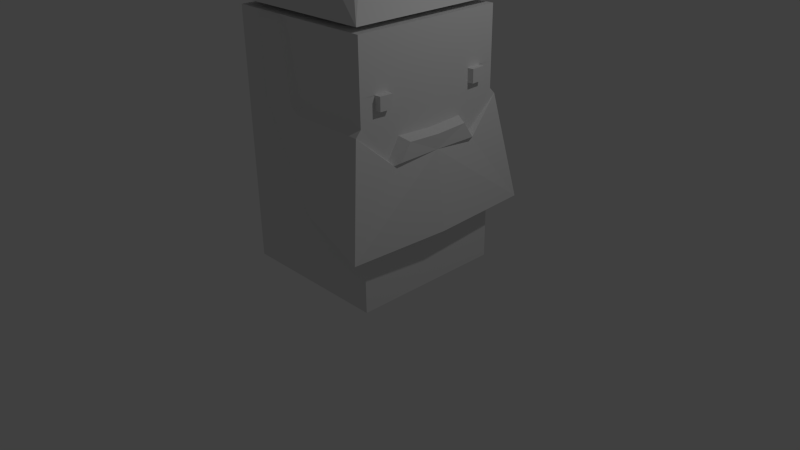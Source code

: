 # Source: lumberjack_rect_beard.blend  (saved by Blender 2.76.0; exported with 4.5.12 LTS)
import bpy
from mathutils import Matrix  # noqa: F401  (used for matrix-valued properties, if any)

bpy.ops.wm.read_factory_settings(use_empty=True)
scene = bpy.context.scene
scene.name = 'Scene'

# ---- collections
col_collection_1 = bpy.data.collections.new('Collection 1'); scene.collection.children.link(col_collection_1)

# ---- materials (node trees are filled in below, after node groups)
mat_material = bpy.data.materials.new('Material')
mat_material.alpha_threshold = 0.0
mat_material.use_transparent_shadow = False
mat_material.roughness = 0.5
mat_material.line_color = (0.0, 0.0, 0.0, 1.0)

# ---- material node trees

# ---- world
world_world = bpy.data.worlds.new('World'); scene.world = world_world
world_world.color = (0.05088, 0.05088, 0.05088)
world_world.use_sun_shadow = False
world_world.sun_shadow_jitter_overblur = 0.0
world_world.cycles.sampling_method = 'MANUAL'
world_world.cycles.sample_map_resolution = 256

# ---- cameras
cam_camera = bpy.data.cameras.new('Camera')
cam_camera.clip_end = 100.0
cam_camera.lens = 35.0
cam_camera.sensor_width = 32.0
cam_camera.sensor_height = 18.0
cam_camera.ortho_scale = 7.314
cam_camera.dof.focus_distance = 0.0
cam_camera.dof.aperture_fstop = 128.0

# ---- lights
light_lamp = bpy.data.lights.new('Lamp', 'POINT')
light_lamp.transmission_factor = 0.0
light_lamp.cutoff_distance = 30.0
light_lamp.energy = 100.0
light_lamp.shadow_buffer_clip_start = 1.001
light_lamp.shadow_soft_size = 0.1
light_lamp.shadow_maximum_resolution = 0.006
light_lamp.use_absolute_resolution = True
light_lamp.cycles.use_multiple_importance_sampling = False

# ---- meshes
me_cube_001 = bpy.data.meshes.new('Cube.001')
me_cube_001.from_pydata([(-1.0, -1.0, -1.0), (-0.7081, -0.09222, -0.07109), (1.0, -1.0, -1.0), (-0.02185, -0.1904, 0.004701), (-0.5459, -0.4101, -0.1404), (-0.518, 0.0, -0.1577), (-0.7081, 0.0, -0.07109), (-1.0, 0.0, -1.0), (0.01742, 0.0, 0.05339), (1.0, 0.0, -1.0), (-0.5358, -0.2803, -0.02311), (-0.5895, 0.0, -0.08344), (-0.4889, 0.0, 0.1804), (-0.4411, -0.1904, 0.1397)], [], [(8, 3, 2, 9), (3, 10, 4), (13, 12, 6, 1), (0, 7, 9, 2), (10, 11, 5, 4), (4, 5, 7, 0), (1, 6, 11, 10), (3, 8, 12, 13), (13, 1, 10), (2, 3, 4, 0), (3, 13, 10)])
me_cube_001.use_remesh_preserve_volume = False
me_cube_001.use_remesh_preserve_attributes = False
me_cube_001.use_mirror_vertex_groups = False
me_cube_001.update()
me_cube = bpy.data.meshes.new('Cube')
me_cube.from_pydata([(1.0, -1.0, 0.0), (-1.0, -1.0, 0.0), (1.0, -1.0, 1.6), (-1.0, -1.0, 1.6), (1.197, -1.311, 0.3991), (1.0, -1.0, 1.106), (1.0, -1.0, 0.3266), (1.0, -1.788e-07, 0.0), (-1.0, 1.788e-07, 0.0), (1.0, -6.557e-07, 1.6), (-1.0, 0.0, 1.6), (1.249, -3.576e-07, 0.3921), (1.0, -4.768e-07, 0.9936), (1.0, -2.384e-07, 0.3266), (1.0, -0.6306, 0.88), (1.0, -0.4701, 1.005), (1.127, -4.554e-07, 0.8795), (1.0, -0.4984, 0.9827), (1.142, -4.729e-07, 0.9726), (1.0, -0.3918, 1.003), (1.141, -0.5585, 0.88), (1.138, -0.4213, 0.9811), (1.005, -1.074, 1.067), (0.01092, -1.0, 0.4765), (-0.6115, -1.0, 1.106), (-0.5514, -1.054, 1.106), (0.09851, -1.058, 0.4707), (1.082, -0.617, 0.8597), (-0.5721, -1.0, 1.6), (-0.6424, -1.0, 1.6), (-0.1132, -1.054, 1.106), (-0.277, -1.0, 1.6), (-0.1763, -1.0, 1.6), (-0.008444, -1.0, 1.106), (-0.6404, -1.0, 1.567), (-0.2663, -1.054, 1.568), (-0.1654, -1.0, 1.568), (-0.5707, -1.054, 1.567), (0.02568, -1.063, 1.069), (1.0, -5.555e-07, 1.261), (1.0, -5.297e-07, 1.173), (1.0, -1.0, 1.188), (1.0, -1.0, 1.269), (1.074, -0.7884, 1.185), (1.074, -0.6199, 1.182), (1.074, -0.6182, 1.266), (1.074, -0.7884, 1.268), (1.0, -5.667e-07, 1.298), (1.0, -1.0, 1.302), (1.0, -0.6115, 1.266), (1.0, -0.7853, 1.267), (1.0, -5.194e-07, 1.138), (1.0, -1.0, 1.151), (1.0, -0.7867, 1.184), (1.0, -0.6211, 1.182), (1.0, -0.7944, 1.267), (1.0, -0.7978, 1.186), (1.0, -0.7954, 1.268), (1.0, -0.7989, 1.185), (1.0, -0.6096, 1.181), (1.0, -0.6056, 1.266), (1.0, -0.6108, 1.181), (1.0, -0.6068, 1.266)], [], [(7, 0, 1, 8), (9, 10, 3, 29, 28, 31, 32, 2), (12, 51, 61, 54, 53, 58, 52, 5, 14, 17, 15, 19), (5, 52, 41, 42, 48, 2, 32, 36, 33), (13, 11, 4, 6), (11, 16, 20, 27, 22, 4), (7, 13, 6, 0), (23, 24, 34, 29, 3, 1, 0, 6), (16, 18, 21, 20), (18, 12, 19, 21), (20, 21, 17, 14), (21, 19, 15, 17), (27, 20, 14), (22, 27, 14, 5), (30, 35, 37, 25, 26, 4, 22, 38), (6, 4, 26, 23), (25, 37, 34, 24), (10, 8, 1, 3), (33, 36, 35, 30), (36, 32, 31, 35), (37, 28, 29, 34), (35, 31, 28, 37), (38, 33, 30), (22, 5, 33, 38), (62, 60, 49, 45), (56, 57, 42, 41), (59, 62, 45, 44), (44, 45, 46, 43), (47, 9, 2, 48, 55, 50, 49, 60), (45, 49, 50, 46), (57, 55, 48, 42), (58, 56, 41, 52), (54, 44, 43, 53), (61, 59, 44, 54), (46, 50, 55, 57), (53, 43, 56, 58), (43, 46, 57, 56), (40, 39, 62, 59), (51, 40, 59, 61), (39, 47, 60, 62), (25, 24, 23, 26)])
me_cube.materials.append(mat_material)
me_cube.use_remesh_preserve_volume = False
me_cube.use_remesh_preserve_attributes = False
me_cube.use_mirror_vertex_groups = False
me_cube.update()

# ---- objects
ob_hat = bpy.data.objects.new('Hat', me_cube_001)
ob_lumberjack = bpy.data.objects.new('Lumberjack', me_cube)
ob_lamp = bpy.data.objects.new('Lamp', light_lamp)
ob_camera = bpy.data.objects.new('Camera', cam_camera)

# ---- transforms, parenting, visibility, modifiers, constraints
ob_hat.location = (-0.009911, -0.007505, 4.273)
ob_hat.lineart.crease_threshold = 0.0
_m = ob_hat.modifiers.new('Mirror', 'MIRROR')
_m.use_axis = (False, True, False)
ob_lumberjack.location = (-1.49e-08, 1.192e-07, -2.98e-08)
ob_lumberjack.scale = (1.0, 1.0, 2.0)
ob_lumberjack.lock_rotations_4d = False
ob_lumberjack.empty_display_type = 'ARROWS'
ob_lumberjack.lineart.crease_threshold = 0.0
_m = ob_lumberjack.modifiers.new('Mirror', 'MIRROR')
_m.use_axis = (False, True, False)
ob_lamp.location = (4.076, 1.005, 5.904)
ob_lamp.rotation_euler = (0.6503, 0.05522, 1.866)
ob_lamp.lock_rotations_4d = False
ob_lamp.empty_display_type = 'ARROWS'
ob_lamp.color = (0.0, 0.0, 0.0, 0.0)
ob_lamp.lineart.crease_threshold = 0.0
ob_camera.location = (7.481, -6.508, 5.344)
ob_camera.rotation_euler = (1.109, 0.01082, 0.8149)
ob_camera.lock_rotations_4d = False
ob_camera.empty_display_type = 'ARROWS'
ob_camera.color = (0.0, 0.0, 0.0, 0.0)
ob_camera.display_type = 'WIRE'
ob_camera.lineart.crease_threshold = 0.0

# ---- collection membership
col_collection_1.objects.link(ob_hat)
col_collection_1.objects.link(ob_lumberjack)
col_collection_1.objects.link(ob_lamp)
col_collection_1.objects.link(ob_camera)

# ---- scene / render settings (as saved in the file)
scene.camera = ob_camera
scene.frame_start = 1; scene.frame_end = 250; scene.frame_set(1)
scene.render.engine = 'BLENDER_EEVEE_NEXT'
scene.render.resolution_percentage = 50
scene.render.dither_intensity = 0.0
scene.cycles.use_denoising = False
scene.cycles.samples = 10
scene.cycles.sampling_pattern = 'TABULATED_SOBOL'
scene.cycles.light_sampling_threshold = 0.0
scene.cycles.use_adaptive_sampling = False
scene.cycles.use_light_tree = False
scene.cycles.blur_glossy = 0.0
scene.cycles.pixel_filter_type = 'GAUSSIAN'
scene.cycles.sample_clamp_indirect = 0.0
scene.view_settings.view_transform = 'Standard'
bpy.context.view_layer.update()

